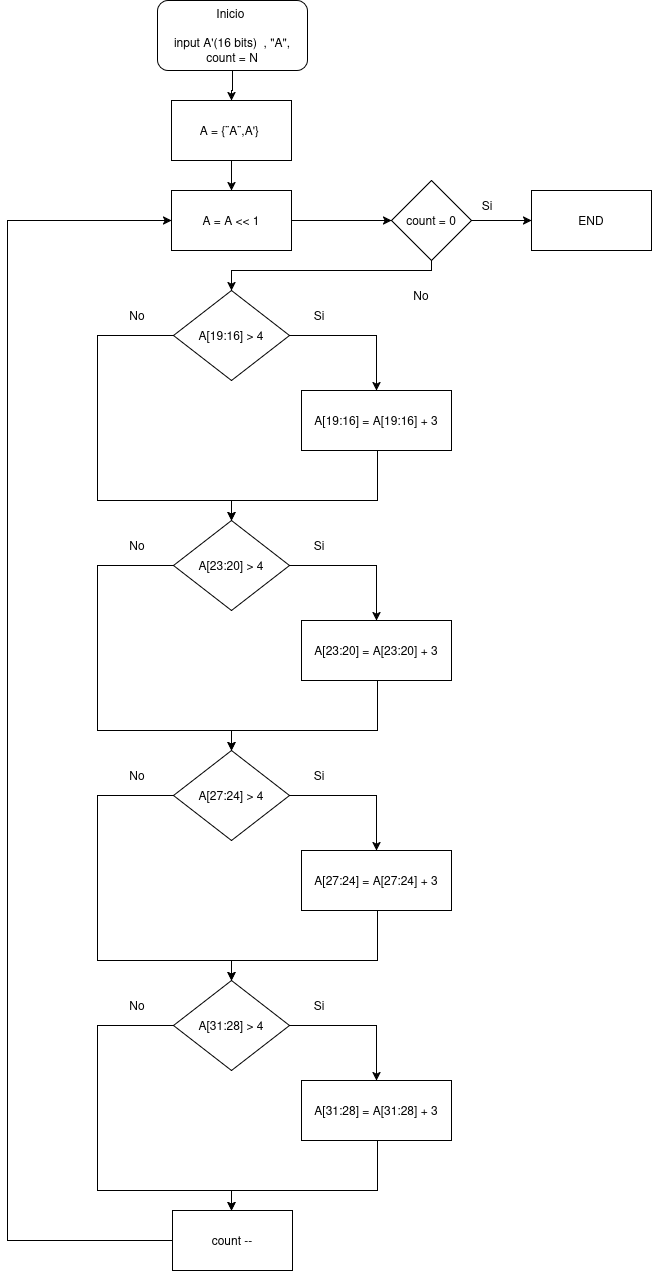

The diagram above was exported from draw.io. Its source (the exported page's mxGraphModel, read from the mxfile embedded in the PNG):
<mxGraphModel dx="1426" dy="912" grid="1" gridSize="10" guides="1" tooltips="1" connect="1" arrows="1" fold="1" page="1" pageScale="1" pageWidth="827" pageHeight="1169" math="0" shadow="0">
  <root>
    <mxCell id="0" />
    <mxCell id="1" parent="0" />
    <mxCell id="ICOw-NUOvRyBA3k1tXPV-4" edge="1" parent="1" source="ICOw-NUOvRyBA3k1tXPV-1" style="edgeStyle=orthogonalEdgeStyle;rounded=0;orthogonalLoop=1;jettySize=auto;html=1;" target="ICOw-NUOvRyBA3k1tXPV-2" value="">
      <mxGeometry relative="1" as="geometry" />
    </mxCell>
    <mxCell id="ICOw-NUOvRyBA3k1tXPV-1" parent="1" style="rounded=1;whiteSpace=wrap;html=1;" value="&lt;div&gt;Inicio&amp;nbsp;&lt;/div&gt;&lt;div&gt;&lt;br&gt;&lt;/div&gt;&lt;div&gt;input A'(16 bits)&amp;nbsp; , &quot;A&quot;, count = N&lt;/div&gt;" vertex="1">
      <mxGeometry height="70" width="150" x="290" y="20" as="geometry" />
    </mxCell>
    <mxCell id="ICOw-NUOvRyBA3k1tXPV-6" edge="1" parent="1" source="ICOw-NUOvRyBA3k1tXPV-2" style="edgeStyle=orthogonalEdgeStyle;rounded=0;orthogonalLoop=1;jettySize=auto;html=1;" target="ICOw-NUOvRyBA3k1tXPV-5" value="">
      <mxGeometry relative="1" as="geometry" />
    </mxCell>
    <mxCell id="ICOw-NUOvRyBA3k1tXPV-2" parent="1" style="rounded=0;whiteSpace=wrap;html=1;" value="A = {¨A¨,A'}&amp;nbsp;" vertex="1">
      <mxGeometry height="60" width="120" x="304" y="120" as="geometry" />
    </mxCell>
    <mxCell id="ICOw-NUOvRyBA3k1tXPV-8" edge="1" parent="1" source="ICOw-NUOvRyBA3k1tXPV-5" style="edgeStyle=orthogonalEdgeStyle;rounded=0;orthogonalLoop=1;jettySize=auto;html=1;" target="ICOw-NUOvRyBA3k1tXPV-7" value="">
      <mxGeometry relative="1" as="geometry" />
    </mxCell>
    <mxCell id="ICOw-NUOvRyBA3k1tXPV-5" parent="1" style="whiteSpace=wrap;html=1;rounded=0;" value="A = A &amp;lt;&amp;lt; 1" vertex="1">
      <mxGeometry height="60" width="120" x="304" y="210" as="geometry" />
    </mxCell>
    <mxCell id="ICOw-NUOvRyBA3k1tXPV-10" edge="1" parent="1" source="ICOw-NUOvRyBA3k1tXPV-7" style="edgeStyle=orthogonalEdgeStyle;rounded=0;orthogonalLoop=1;jettySize=auto;html=1;" target="ICOw-NUOvRyBA3k1tXPV-9" value="">
      <mxGeometry relative="1" as="geometry" />
    </mxCell>
    <mxCell id="ICOw-NUOvRyBA3k1tXPV-12" edge="1" parent="1" source="ICOw-NUOvRyBA3k1tXPV-7" style="edgeStyle=orthogonalEdgeStyle;rounded=0;orthogonalLoop=1;jettySize=auto;html=1;" value="">
      <mxGeometry relative="1" as="geometry">
        <Array as="points">
          <mxPoint x="564" y="290" />
          <mxPoint x="364" y="290" />
        </Array>
        <mxPoint x="364" y="310" as="targetPoint" />
      </mxGeometry>
    </mxCell>
    <mxCell id="ICOw-NUOvRyBA3k1tXPV-7" parent="1" style="rhombus;whiteSpace=wrap;html=1;rounded=0;" value="count = 0" vertex="1">
      <mxGeometry height="80" width="80" x="524" y="200" as="geometry" />
    </mxCell>
    <mxCell id="ICOw-NUOvRyBA3k1tXPV-9" parent="1" style="whiteSpace=wrap;html=1;rounded=0;" value="END" vertex="1">
      <mxGeometry height="60" width="120" x="664" y="210" as="geometry" />
    </mxCell>
    <mxCell id="ICOw-NUOvRyBA3k1tXPV-13" parent="1" style="text;html=1;whiteSpace=wrap;strokeColor=none;fillColor=none;align=center;verticalAlign=middle;rounded=0;" value="Si" vertex="1">
      <mxGeometry height="30" width="60" x="590" y="210" as="geometry" />
    </mxCell>
    <mxCell id="ICOw-NUOvRyBA3k1tXPV-14" parent="1" style="text;html=1;whiteSpace=wrap;strokeColor=none;fillColor=none;align=center;verticalAlign=middle;rounded=0;" value="No" vertex="1">
      <mxGeometry height="30" width="60" x="524" y="300" as="geometry" />
    </mxCell>
    <mxCell id="ICOw-NUOvRyBA3k1tXPV-19" edge="1" parent="1" source="ICOw-NUOvRyBA3k1tXPV-15" style="edgeStyle=orthogonalEdgeStyle;rounded=0;orthogonalLoop=1;jettySize=auto;html=1;entryX=0.5;entryY=0;entryDx=0;entryDy=0;" target="ICOw-NUOvRyBA3k1tXPV-20" value="">
      <mxGeometry relative="1" as="geometry">
        <mxPoint x="520" y="380" as="targetPoint" />
      </mxGeometry>
    </mxCell>
    <mxCell id="ICOw-NUOvRyBA3k1tXPV-24" edge="1" parent="1" source="ICOw-NUOvRyBA3k1tXPV-15" style="edgeStyle=orthogonalEdgeStyle;rounded=0;orthogonalLoop=1;jettySize=auto;html=1;entryX=0.5;entryY=0;entryDx=0;entryDy=0;" value="">
      <mxGeometry relative="1" as="geometry">
        <Array as="points">
          <mxPoint x="230" y="355" />
          <mxPoint x="230" y="520" />
          <mxPoint x="364" y="520" />
        </Array>
        <mxPoint x="364" y="540" as="targetPoint" />
      </mxGeometry>
    </mxCell>
    <mxCell id="ICOw-NUOvRyBA3k1tXPV-15" parent="1" style="rhombus;whiteSpace=wrap;html=1;" value="A[19:16] &amp;gt; 4" vertex="1">
      <mxGeometry height="90" width="116" x="306" y="310" as="geometry" />
    </mxCell>
    <mxCell id="ICOw-NUOvRyBA3k1tXPV-29" edge="1" parent="1" source="ICOw-NUOvRyBA3k1tXPV-20" style="edgeStyle=orthogonalEdgeStyle;rounded=0;orthogonalLoop=1;jettySize=auto;html=1;entryX=0.5;entryY=0;entryDx=0;entryDy=0;" value="">
      <mxGeometry relative="1" as="geometry">
        <Array as="points">
          <mxPoint x="510" y="520" />
          <mxPoint x="364" y="520" />
        </Array>
        <mxPoint x="364" y="540" as="targetPoint" />
      </mxGeometry>
    </mxCell>
    <mxCell id="ICOw-NUOvRyBA3k1tXPV-20" parent="1" style="rounded=0;whiteSpace=wrap;html=1;" value="&lt;div&gt;A[19:16] = A[19:16] + 3&lt;/div&gt;" vertex="1">
      <mxGeometry height="60" width="150" x="434" y="410" as="geometry" />
    </mxCell>
    <mxCell id="ICOw-NUOvRyBA3k1tXPV-30" parent="1" style="text;html=1;whiteSpace=wrap;strokeColor=none;fillColor=none;align=center;verticalAlign=middle;rounded=0;" value="No" vertex="1">
      <mxGeometry height="30" width="60" x="240" y="320" as="geometry" />
    </mxCell>
    <mxCell id="ICOw-NUOvRyBA3k1tXPV-31" parent="1" style="text;html=1;whiteSpace=wrap;strokeColor=none;fillColor=none;align=center;verticalAlign=middle;rounded=0;" value="Si" vertex="1">
      <mxGeometry height="30" width="60" x="422" y="320" as="geometry" />
    </mxCell>
    <mxCell id="ICOw-NUOvRyBA3k1tXPV-42" edge="1" parent="1" source="ICOw-NUOvRyBA3k1tXPV-40" style="edgeStyle=orthogonalEdgeStyle;rounded=0;orthogonalLoop=1;jettySize=auto;html=1;entryX=0;entryY=0.5;entryDx=0;entryDy=0;" target="ICOw-NUOvRyBA3k1tXPV-5" value="">
      <mxGeometry relative="1" as="geometry">
        <Array as="points">
          <mxPoint x="140" y="1260" />
          <mxPoint x="140" y="240" />
        </Array>
        <mxPoint x="270" y="280" as="targetPoint" />
      </mxGeometry>
    </mxCell>
    <mxCell id="ICOw-NUOvRyBA3k1tXPV-40" parent="1" style="rounded=0;whiteSpace=wrap;html=1;" value="count --" vertex="1">
      <mxGeometry height="60" width="120" x="305" y="1230" as="geometry" />
    </mxCell>
    <mxCell id="hDHfVZFYudJmnl5bQFR1-2" edge="1" parent="1" source="hDHfVZFYudJmnl5bQFR1-4" style="edgeStyle=orthogonalEdgeStyle;rounded=0;orthogonalLoop=1;jettySize=auto;html=1;entryX=0.5;entryY=0;entryDx=0;entryDy=0;" target="hDHfVZFYudJmnl5bQFR1-6" value="">
      <mxGeometry relative="1" as="geometry">
        <mxPoint x="520" y="610" as="targetPoint" />
      </mxGeometry>
    </mxCell>
    <mxCell id="hDHfVZFYudJmnl5bQFR1-3" edge="1" parent="1" source="hDHfVZFYudJmnl5bQFR1-4" style="edgeStyle=orthogonalEdgeStyle;rounded=0;orthogonalLoop=1;jettySize=auto;html=1;entryX=0.5;entryY=0;entryDx=0;entryDy=0;" value="">
      <mxGeometry relative="1" as="geometry">
        <Array as="points">
          <mxPoint x="230" y="585" />
          <mxPoint x="230" y="750" />
          <mxPoint x="364" y="750" />
        </Array>
        <mxPoint x="364" y="770" as="targetPoint" />
      </mxGeometry>
    </mxCell>
    <mxCell id="hDHfVZFYudJmnl5bQFR1-4" parent="1" style="rhombus;whiteSpace=wrap;html=1;" value="A[23:20] &amp;gt; 4" vertex="1">
      <mxGeometry height="90" width="116" x="306" y="540" as="geometry" />
    </mxCell>
    <mxCell id="hDHfVZFYudJmnl5bQFR1-5" edge="1" parent="1" source="hDHfVZFYudJmnl5bQFR1-6" style="edgeStyle=orthogonalEdgeStyle;rounded=0;orthogonalLoop=1;jettySize=auto;html=1;entryX=0.5;entryY=0;entryDx=0;entryDy=0;" value="">
      <mxGeometry relative="1" as="geometry">
        <Array as="points">
          <mxPoint x="510" y="750" />
          <mxPoint x="364" y="750" />
        </Array>
        <mxPoint x="364" y="770" as="targetPoint" />
      </mxGeometry>
    </mxCell>
    <mxCell id="hDHfVZFYudJmnl5bQFR1-6" parent="1" style="rounded=0;whiteSpace=wrap;html=1;" value="&lt;div&gt;A[23:20] = A[23:20] + 3&lt;/div&gt;" vertex="1">
      <mxGeometry height="60" width="150" x="434" y="640" as="geometry" />
    </mxCell>
    <mxCell id="hDHfVZFYudJmnl5bQFR1-7" parent="1" style="text;html=1;whiteSpace=wrap;strokeColor=none;fillColor=none;align=center;verticalAlign=middle;rounded=0;" value="No" vertex="1">
      <mxGeometry height="30" width="60" x="240" y="550" as="geometry" />
    </mxCell>
    <mxCell id="hDHfVZFYudJmnl5bQFR1-8" parent="1" style="text;html=1;whiteSpace=wrap;strokeColor=none;fillColor=none;align=center;verticalAlign=middle;rounded=0;" value="Si" vertex="1">
      <mxGeometry height="30" width="60" x="422" y="550" as="geometry" />
    </mxCell>
    <mxCell id="hDHfVZFYudJmnl5bQFR1-9" edge="1" parent="1" source="hDHfVZFYudJmnl5bQFR1-11" style="edgeStyle=orthogonalEdgeStyle;rounded=0;orthogonalLoop=1;jettySize=auto;html=1;entryX=0.5;entryY=0;entryDx=0;entryDy=0;" target="hDHfVZFYudJmnl5bQFR1-13" value="">
      <mxGeometry relative="1" as="geometry">
        <mxPoint x="520" y="840" as="targetPoint" />
      </mxGeometry>
    </mxCell>
    <mxCell id="hDHfVZFYudJmnl5bQFR1-10" edge="1" parent="1" source="hDHfVZFYudJmnl5bQFR1-11" style="edgeStyle=orthogonalEdgeStyle;rounded=0;orthogonalLoop=1;jettySize=auto;html=1;entryX=0.5;entryY=0;entryDx=0;entryDy=0;" value="">
      <mxGeometry relative="1" as="geometry">
        <Array as="points">
          <mxPoint x="230" y="815" />
          <mxPoint x="230" y="980" />
          <mxPoint x="364" y="980" />
        </Array>
        <mxPoint x="364" y="1000" as="targetPoint" />
      </mxGeometry>
    </mxCell>
    <mxCell id="hDHfVZFYudJmnl5bQFR1-11" parent="1" style="rhombus;whiteSpace=wrap;html=1;" value="A[27:24] &amp;gt; 4" vertex="1">
      <mxGeometry height="90" width="116" x="306" y="770" as="geometry" />
    </mxCell>
    <mxCell id="hDHfVZFYudJmnl5bQFR1-12" edge="1" parent="1" source="hDHfVZFYudJmnl5bQFR1-13" style="edgeStyle=orthogonalEdgeStyle;rounded=0;orthogonalLoop=1;jettySize=auto;html=1;entryX=0.5;entryY=0;entryDx=0;entryDy=0;" value="">
      <mxGeometry relative="1" as="geometry">
        <Array as="points">
          <mxPoint x="510" y="980" />
          <mxPoint x="364" y="980" />
        </Array>
        <mxPoint x="364" y="1000" as="targetPoint" />
      </mxGeometry>
    </mxCell>
    <mxCell id="hDHfVZFYudJmnl5bQFR1-13" parent="1" style="rounded=0;whiteSpace=wrap;html=1;" value="&lt;div&gt;A[27:24] = A[27:24] + 3&lt;/div&gt;" vertex="1">
      <mxGeometry height="60" width="150" x="434" y="870" as="geometry" />
    </mxCell>
    <mxCell id="hDHfVZFYudJmnl5bQFR1-14" parent="1" style="text;html=1;whiteSpace=wrap;strokeColor=none;fillColor=none;align=center;verticalAlign=middle;rounded=0;" value="No" vertex="1">
      <mxGeometry height="30" width="60" x="240" y="780" as="geometry" />
    </mxCell>
    <mxCell id="hDHfVZFYudJmnl5bQFR1-15" parent="1" style="text;html=1;whiteSpace=wrap;strokeColor=none;fillColor=none;align=center;verticalAlign=middle;rounded=0;" value="Si" vertex="1">
      <mxGeometry height="30" width="60" x="422" y="780" as="geometry" />
    </mxCell>
    <mxCell id="hDHfVZFYudJmnl5bQFR1-16" edge="1" parent="1" source="hDHfVZFYudJmnl5bQFR1-18" style="edgeStyle=orthogonalEdgeStyle;rounded=0;orthogonalLoop=1;jettySize=auto;html=1;entryX=0.5;entryY=0;entryDx=0;entryDy=0;" target="hDHfVZFYudJmnl5bQFR1-20" value="">
      <mxGeometry relative="1" as="geometry">
        <mxPoint x="520" y="1070" as="targetPoint" />
      </mxGeometry>
    </mxCell>
    <mxCell id="hDHfVZFYudJmnl5bQFR1-17" edge="1" parent="1" source="hDHfVZFYudJmnl5bQFR1-18" style="edgeStyle=orthogonalEdgeStyle;rounded=0;orthogonalLoop=1;jettySize=auto;html=1;entryX=0.5;entryY=0;entryDx=0;entryDy=0;" value="">
      <mxGeometry relative="1" as="geometry">
        <Array as="points">
          <mxPoint x="230" y="1045" />
          <mxPoint x="230" y="1210" />
          <mxPoint x="364" y="1210" />
        </Array>
        <mxPoint x="364" y="1230" as="targetPoint" />
      </mxGeometry>
    </mxCell>
    <mxCell id="hDHfVZFYudJmnl5bQFR1-18" parent="1" style="rhombus;whiteSpace=wrap;html=1;" value="A[31:28] &amp;gt; 4" vertex="1">
      <mxGeometry height="90" width="116" x="306" y="1000" as="geometry" />
    </mxCell>
    <mxCell id="hDHfVZFYudJmnl5bQFR1-19" edge="1" parent="1" source="hDHfVZFYudJmnl5bQFR1-20" style="edgeStyle=orthogonalEdgeStyle;rounded=0;orthogonalLoop=1;jettySize=auto;html=1;entryX=0.5;entryY=0;entryDx=0;entryDy=0;" value="">
      <mxGeometry relative="1" as="geometry">
        <Array as="points">
          <mxPoint x="510" y="1210" />
          <mxPoint x="364" y="1210" />
        </Array>
        <mxPoint x="364" y="1230" as="targetPoint" />
      </mxGeometry>
    </mxCell>
    <mxCell id="hDHfVZFYudJmnl5bQFR1-20" parent="1" style="rounded=0;whiteSpace=wrap;html=1;" value="&lt;div&gt;A[31:28] = A[31:28] + 3&lt;/div&gt;" vertex="1">
      <mxGeometry height="60" width="150" x="434" y="1100" as="geometry" />
    </mxCell>
    <mxCell id="hDHfVZFYudJmnl5bQFR1-21" parent="1" style="text;html=1;whiteSpace=wrap;strokeColor=none;fillColor=none;align=center;verticalAlign=middle;rounded=0;" value="No" vertex="1">
      <mxGeometry height="30" width="60" x="240" y="1010" as="geometry" />
    </mxCell>
    <mxCell id="hDHfVZFYudJmnl5bQFR1-22" parent="1" style="text;html=1;whiteSpace=wrap;strokeColor=none;fillColor=none;align=center;verticalAlign=middle;rounded=0;" value="Si" vertex="1">
      <mxGeometry height="30" width="60" x="422" y="1010" as="geometry" />
    </mxCell>
  </root>
</mxGraphModel>